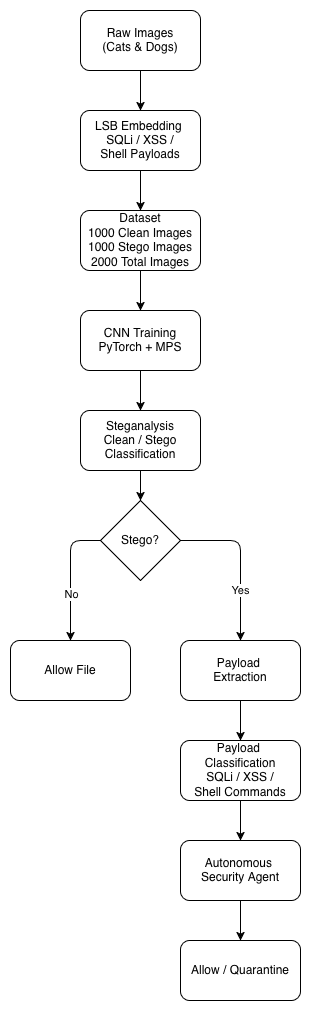

The diagram above was exported from draw.io. Its source (the exported page's mxGraphModel, read from the mxfile embedded in the PNG):
<mxGraphModel dx="710" dy="519" grid="1" gridSize="10" guides="1" tooltips="1" connect="1" arrows="1" fold="1" page="1" pageScale="1" pageWidth="850" pageHeight="1100" math="0" shadow="0">
  <root>
    <mxCell id="0" />
    <mxCell id="1" parent="0" />
    <mxCell id="lFEzucC0Od1q2jNraKkz-3" edge="1" parent="1" source="lFEzucC0Od1q2jNraKkz-1" style="edgeStyle=orthogonalEdgeStyle;rounded=0;orthogonalLoop=1;jettySize=auto;html=1;" target="lFEzucC0Od1q2jNraKkz-2" value="">
      <mxGeometry relative="1" as="geometry" />
    </mxCell>
    <mxCell id="lFEzucC0Od1q2jNraKkz-1" parent="1" style="rounded=1;whiteSpace=wrap;html=1;" value="&lt;div&gt;Raw Images&lt;/div&gt;&lt;div&gt;(Cats &amp;amp; Dogs)&lt;/div&gt;" vertex="1">
      <mxGeometry height="60" width="120" x="350" y="30" as="geometry" />
    </mxCell>
    <mxCell id="lFEzucC0Od1q2jNraKkz-5" edge="1" parent="1" source="lFEzucC0Od1q2jNraKkz-2" style="edgeStyle=orthogonalEdgeStyle;rounded=0;orthogonalLoop=1;jettySize=auto;html=1;" target="lFEzucC0Od1q2jNraKkz-4" value="">
      <mxGeometry relative="1" as="geometry" />
    </mxCell>
    <mxCell id="lFEzucC0Od1q2jNraKkz-2" parent="1" style="whiteSpace=wrap;html=1;rounded=1;" value="&lt;div&gt;LSB Embedding&amp;nbsp;&lt;/div&gt;&lt;div&gt;SQLi / XSS /&lt;/div&gt;&lt;div&gt;Shell Payloads&lt;/div&gt;" vertex="1">
      <mxGeometry height="60" width="120" x="350" y="130" as="geometry" />
    </mxCell>
    <mxCell id="lFEzucC0Od1q2jNraKkz-7" edge="1" parent="1" source="lFEzucC0Od1q2jNraKkz-4" style="edgeStyle=orthogonalEdgeStyle;rounded=0;orthogonalLoop=1;jettySize=auto;html=1;" target="lFEzucC0Od1q2jNraKkz-6" value="">
      <mxGeometry relative="1" as="geometry" />
    </mxCell>
    <mxCell id="lFEzucC0Od1q2jNraKkz-4" parent="1" style="whiteSpace=wrap;html=1;rounded=1;" value="Dataset&lt;br&gt;1000 Clean Images&lt;br&gt;1000 Stego Images&lt;br&gt;2000 Total Images" vertex="1">
      <mxGeometry height="60" width="120" x="350" y="230" as="geometry" />
    </mxCell>
    <mxCell id="lFEzucC0Od1q2jNraKkz-9" edge="1" parent="1" source="lFEzucC0Od1q2jNraKkz-6" style="edgeStyle=orthogonalEdgeStyle;rounded=0;orthogonalLoop=1;jettySize=auto;html=1;" target="lFEzucC0Od1q2jNraKkz-8" value="">
      <mxGeometry relative="1" as="geometry" />
    </mxCell>
    <mxCell id="lFEzucC0Od1q2jNraKkz-6" parent="1" style="whiteSpace=wrap;html=1;rounded=1;" value="&lt;div&gt;CNN Training&lt;/div&gt;&lt;div&gt;PyTorch + MPS&lt;/div&gt;" vertex="1">
      <mxGeometry height="60" width="120" x="350" y="330" as="geometry" />
    </mxCell>
    <mxCell id="lFEzucC0Od1q2jNraKkz-11" edge="1" parent="1" source="lFEzucC0Od1q2jNraKkz-8" style="edgeStyle=orthogonalEdgeStyle;rounded=0;orthogonalLoop=1;jettySize=auto;html=1;entryX=0.5;entryY=0;entryDx=0;entryDy=0;" target="lFEzucC0Od1q2jNraKkz-10">
      <mxGeometry relative="1" as="geometry" />
    </mxCell>
    <mxCell id="lFEzucC0Od1q2jNraKkz-8" parent="1" style="whiteSpace=wrap;html=1;rounded=1;" value="&lt;div&gt;Steganalysis&lt;/div&gt;&lt;div&gt;Clean / Stego&lt;/div&gt;&lt;div&gt;Classification&lt;/div&gt;" vertex="1">
      <mxGeometry height="60" width="120" x="350" y="430" as="geometry" />
    </mxCell>
    <mxCell id="lFEzucC0Od1q2jNraKkz-12" edge="1" parent="1" source="lFEzucC0Od1q2jNraKkz-10" style="edgeStyle=orthogonalEdgeStyle;rounded=1;orthogonalLoop=1;jettySize=auto;html=1;curved=0;entryX=0.5;entryY=0;entryDx=0;entryDy=0;exitX=0;exitY=0.5;exitDx=0;exitDy=0;" target="lFEzucC0Od1q2jNraKkz-16">
      <mxGeometry relative="1" as="geometry">
        <mxPoint x="380" y="574" as="sourcePoint" />
        <mxPoint x="305" y="630" as="targetPoint" />
      </mxGeometry>
    </mxCell>
    <mxCell id="lFEzucC0Od1q2jNraKkz-13" connectable="0" parent="lFEzucC0Od1q2jNraKkz-12" style="edgeLabel;html=1;align=center;verticalAlign=middle;resizable=0;points=[];" value="No" vertex="1">
      <mxGeometry relative="1" x="0.2909" y="1" as="geometry">
        <mxPoint as="offset" />
      </mxGeometry>
    </mxCell>
    <mxCell id="lFEzucC0Od1q2jNraKkz-14" edge="1" parent="1" style="edgeStyle=orthogonalEdgeStyle;rounded=1;orthogonalLoop=1;jettySize=auto;html=1;curved=0;entryX=0.5;entryY=0;entryDx=0;entryDy=0;" target="lFEzucC0Od1q2jNraKkz-17">
      <mxGeometry relative="1" as="geometry">
        <mxPoint x="440" y="560" as="sourcePoint" />
        <mxPoint x="520" y="650" as="targetPoint" />
      </mxGeometry>
    </mxCell>
    <mxCell id="lFEzucC0Od1q2jNraKkz-15" connectable="0" parent="lFEzucC0Od1q2jNraKkz-14" style="edgeLabel;html=1;align=center;verticalAlign=middle;resizable=0;points=[];" value="&lt;div&gt;Yes&lt;/div&gt;" vertex="1">
      <mxGeometry relative="1" x="0.5125" y="4" as="geometry">
        <mxPoint x="-4" y="-9" as="offset" />
      </mxGeometry>
    </mxCell>
    <mxCell id="lFEzucC0Od1q2jNraKkz-10" parent="1" style="rhombus;whiteSpace=wrap;html=1;" value="Stego?" vertex="1">
      <mxGeometry height="80" width="80" x="370" y="520" as="geometry" />
    </mxCell>
    <mxCell id="lFEzucC0Od1q2jNraKkz-16" parent="1" style="rounded=1;whiteSpace=wrap;html=1;" value="Allow File" vertex="1">
      <mxGeometry height="60" width="120" x="280" y="660" as="geometry" />
    </mxCell>
    <mxCell id="lFEzucC0Od1q2jNraKkz-19" edge="1" parent="1" source="lFEzucC0Od1q2jNraKkz-17" style="edgeStyle=orthogonalEdgeStyle;rounded=0;orthogonalLoop=1;jettySize=auto;html=1;" target="lFEzucC0Od1q2jNraKkz-18" value="">
      <mxGeometry relative="1" as="geometry" />
    </mxCell>
    <mxCell id="lFEzucC0Od1q2jNraKkz-17" parent="1" style="rounded=1;whiteSpace=wrap;html=1;" value="&lt;div&gt;Payload&amp;nbsp;&lt;/div&gt;&lt;div&gt;Extraction&lt;/div&gt;" vertex="1">
      <mxGeometry height="60" width="120" x="450" y="660" as="geometry" />
    </mxCell>
    <mxCell id="lFEzucC0Od1q2jNraKkz-21" edge="1" parent="1" source="lFEzucC0Od1q2jNraKkz-18" style="edgeStyle=orthogonalEdgeStyle;rounded=0;orthogonalLoop=1;jettySize=auto;html=1;" target="lFEzucC0Od1q2jNraKkz-20" value="">
      <mxGeometry relative="1" as="geometry" />
    </mxCell>
    <mxCell id="lFEzucC0Od1q2jNraKkz-18" parent="1" style="whiteSpace=wrap;html=1;rounded=1;" value="&lt;div&gt;Payload&amp;nbsp;&lt;/div&gt;&lt;div&gt;Classification&lt;div&gt;SQLi / XSS /&lt;/div&gt;&lt;div&gt;Shell Commands&lt;/div&gt;&lt;/div&gt;" vertex="1">
      <mxGeometry height="60" width="120" x="450" y="760" as="geometry" />
    </mxCell>
    <mxCell id="lFEzucC0Od1q2jNraKkz-23" edge="1" parent="1" source="lFEzucC0Od1q2jNraKkz-20" style="edgeStyle=orthogonalEdgeStyle;rounded=0;orthogonalLoop=1;jettySize=auto;html=1;" target="lFEzucC0Od1q2jNraKkz-22" value="">
      <mxGeometry relative="1" as="geometry" />
    </mxCell>
    <mxCell id="lFEzucC0Od1q2jNraKkz-20" parent="1" style="whiteSpace=wrap;html=1;rounded=1;" value="&lt;div&gt;Autonomous&amp;nbsp;&lt;/div&gt;&lt;div&gt;Security Agent&lt;/div&gt;" vertex="1">
      <mxGeometry height="60" width="120" x="450" y="860" as="geometry" />
    </mxCell>
    <mxCell id="lFEzucC0Od1q2jNraKkz-22" parent="1" style="whiteSpace=wrap;html=1;rounded=1;" value="Allow / Quarantine" vertex="1">
      <mxGeometry height="60" width="120" x="450" y="960" as="geometry" />
    </mxCell>
  </root>
</mxGraphModel>